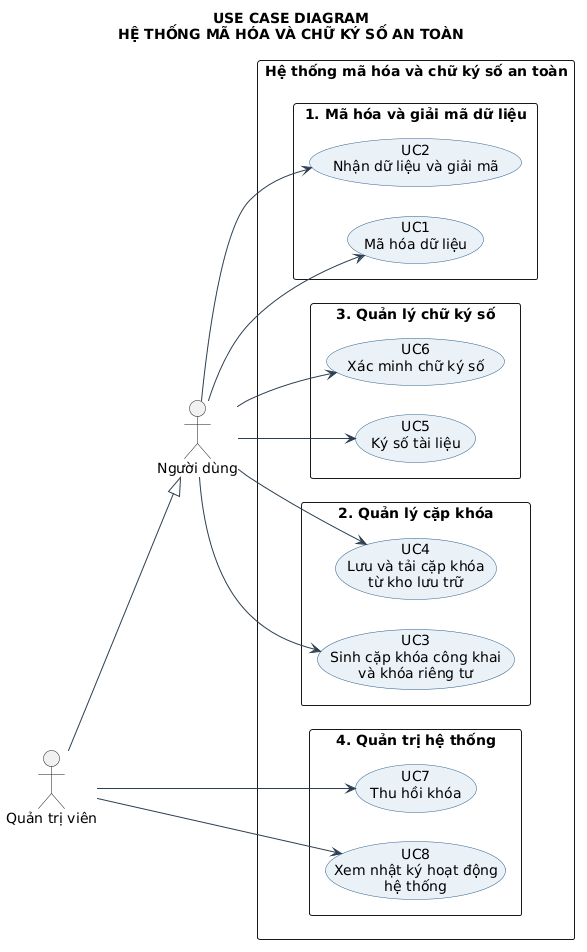

The diagram above was rendered by PlantUML. Its source (embedded in the PNG):
@startuml
title USE CASE DIAGRAM\nHỆ THỐNG MÃ HÓA VÀ CHỮ KÝ SỐ AN TOÀN

left to right direction
skinparam shadowing false
skinparam defaultFontName Arial
skinparam packageStyle rectangle
skinparam nodesep 30
skinparam ranksep 60
skinparam usecase {
  BackgroundColor #EAF2F8
  BorderColor #2B5C8A
}
skinparam ArrowColor #2C3E50

actor "Người dùng" as User
actor "Quản trị viên" as Admin
Admin --|> User

rectangle "Hệ thống mã hóa và chữ ký số an toàn" {
  package "1. Mã hóa và giải mã dữ liệu" {
    usecase "UC1\nMã hóa dữ liệu" as UC1
    usecase "UC2\nNhận dữ liệu và giải mã" as UC2
  }
  package "2. Quản lý cặp khóa" {
    usecase "UC3\nSinh cặp khóa công khai\nvà khóa riêng tư" as UC3
    usecase "UC4\nLưu và tải cặp khóa\ntừ kho lưu trữ" as UC4
  }
  package "3. Quản lý chữ ký số" {
    usecase "UC5\nKý số tài liệu" as UC5
    usecase "UC6\nXác minh chữ ký số" as UC6
  }
  package "4. Quản trị hệ thống" {
    usecase "UC7\nThu hồi khóa" as UC7
    usecase "UC8\nXem nhật ký hoạt động\nhệ thống" as UC8
  }
}

User --> UC1
User --> UC2
User --> UC3
User --> UC4
User --> UC5
User --> UC6
Admin --> UC7
Admin --> UC8
@enduml